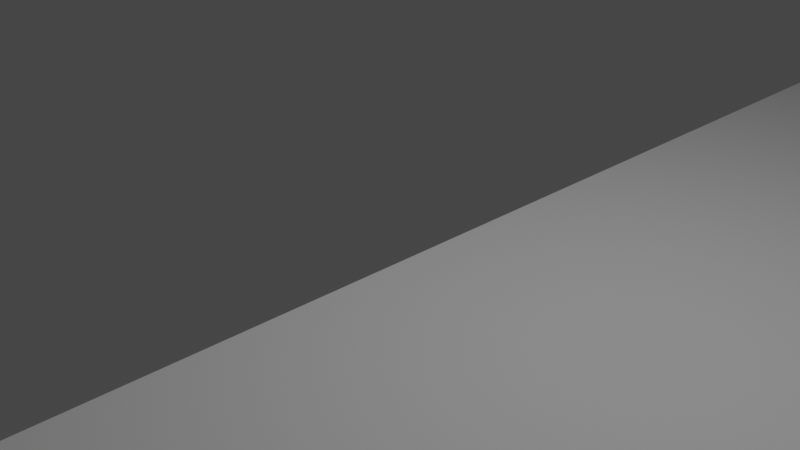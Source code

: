 # Source: flappy_bird_assets.blend  (saved by Blender 3.0.42; exported with 4.5.12 LTS)
import bpy
from mathutils import Matrix  # noqa: F401  (used for matrix-valued properties, if any)

bpy.ops.wm.read_factory_settings(use_empty=True)
scene = bpy.context.scene
scene.name = 'Scene'

# ---- collections
col_render = bpy.data.collections.new('render'); scene.collection.children.link(col_render)
col_enviroment = bpy.data.collections.new('enviroment'); scene.collection.children.link(col_enviroment)
col_bird = bpy.data.collections.new('bird'); scene.collection.children.link(col_bird)
col_tree = bpy.data.collections.new('tree'); scene.collection.children.link(col_tree)
col_scatter_001 = bpy.data.collections.new('Scatter.001'); col_tree.children.link(col_scatter_001)
col_scatter_002 = bpy.data.collections.new('Scatter.002'); col_tree.children.link(col_scatter_002)
col_scatter_003 = bpy.data.collections.new('Scatter.003'); col_tree.children.link(col_scatter_003)
col_scatter_004 = bpy.data.collections.new('Scatter.004'); col_tree.children.link(col_scatter_004)
col_scatter_005 = bpy.data.collections.new('Scatter.005'); col_tree.children.link(col_scatter_005)

# ---- materials (node trees are filled in below, after node groups)
mat_ground_001 = bpy.data.materials.new('ground.001')
mat_ground_001.use_transparent_shadow = False
mat_eye = bpy.data.materials.new('eye')
mat_eye.use_transparent_shadow = False
mat_pupil_bird = bpy.data.materials.new('pupil bird')
mat_pupil_bird.use_transparent_shadow = False
mat_mouth = bpy.data.materials.new('mouth')
mat_mouth.use_transparency_overlap = False
mat_mouth.show_transparent_back = False
mat_mouth.use_backface_culling = True
mat_mouth.use_transparent_shadow = False
mat_wings = bpy.data.materials.new('wings')
mat_wings.use_transparency_overlap = False
mat_wings.show_transparent_back = False
mat_wings.use_backface_culling = True
mat_wings.use_transparent_shadow = False
mat_tree_trunk = bpy.data.materials.new('tree trunk')
mat_tree_trunk.use_transparent_shadow = False
mat_tree_leaf = bpy.data.materials.new('tree leaf')
mat_tree_leaf.use_transparent_shadow = False

# ---- node groups
ng_cw_shader = bpy.data.node_groups.new('CW_Shader', 'ShaderNodeTree')
_s = ng_cw_shader.interface.new_socket(name='Diffuse', in_out='OUTPUT', socket_type='NodeSocketShader')
_s = ng_cw_shader.interface.new_socket(name='Emission', in_out='OUTPUT', socket_type='NodeSocketShader')
_s = ng_cw_shader.interface.new_socket(name='Transparent', in_out='OUTPUT', socket_type='NodeSocketShader')
_s = ng_cw_shader.interface.new_socket(name='Base Color', in_out='INPUT', socket_type='NodeSocketColor')
_s.default_value = (1.0, 1.0, 1.0, 1.0)
_s = ng_cw_shader.interface.new_socket(name='Random Color', in_out='INPUT', socket_type='NodeSocketColor')
_s.default_value = (1.0, 1.0, 1.0, 1.0)
_s = ng_cw_shader.interface.new_socket(name='Specular Color', in_out='INPUT', socket_type='NodeSocketColor')
_s = ng_cw_shader.interface.new_socket(name='Gradient Edge', in_out='INPUT', socket_type='NodeSocketFloat')
_s.subtype = 'FACTOR'
_s.default_value = 0.5
_s.min_value = 0.0
_s.max_value = 1.0
_s = ng_cw_shader.interface.new_socket(name='Gradient Bottom', in_out='INPUT', socket_type='NodeSocketFloat')
_s.subtype = 'FACTOR'
_s.default_value = 0.75
_s.min_value = 0.0
_s.max_value = 1.0
_s = ng_cw_shader.interface.new_socket(name='Transparent', in_out='INPUT', socket_type='NodeSocketFloat')
_s.subtype = 'FACTOR'
_s.min_value = 0.0
_s.max_value = 1.0
_s = ng_cw_shader.interface.new_socket(name='Random', in_out='INPUT', socket_type='NodeSocketFloat')
_s.min_value = 0.0
_s.max_value = 1.0
_s = ng_cw_shader.interface.new_socket(name='Emission', in_out='INPUT', socket_type='NodeSocketFloat')
_s.min_value = 0.0
_s.max_value = 1e+06
_N = ng_cw_shader.nodes; _L = ng_cw_shader.links
n0 = _N.new('NodeFrame'); n0.name = 'Frame.004'; n0.location = (-138, 384)
n0.label = 'Gradient Edges'
n0.width = 883
n0.label_size = 64
n1 = _N.new('NodeFrame'); n1.name = 'Frame.002'; n1.location = (491, 645)
n1.label = 'Bottom Gradient'
n1.width = 510
n1.label_size = 64
n2 = _N.new('NodeFrame'); n2.name = 'Frame.003'; n2.location = (-109, -71)
n2.label = 'Random Color'
n2.width = 658
n2.label_size = 64
n3 = _N.new('NodeFrame'); n3.name = 'Frame'; n3.location = (-115, -355)
n3.label = 'Specular'
n3.width = 690
n3.label_size = 64
n4 = _N.new('NodeFrame'); n4.name = 'Frame.001'; n4.location = (1152, 284)
n4.label = 'Transparency'
n4.width = 613
n4.label_size = 64
n5 = _N.new('NodeFrame'); n5.name = 'Frame.005'; n5.location = (1306, 762)
n5.label = 'Diffuse'
n5.width = 442
n5.label_size = 64
n6 = _N.new('ShaderNodeMapping'); n6.name = 'Mapping'; n6.location = (30, -31)
n6.vector_type = 'TEXTURE'
n6.inputs[1].default_value = (0.5, 0.5, 0.0)
n6.inputs[3].default_value = (0.8, 0.8, 0.8)
n7 = _N.new('ShaderNodeTexGradient'); n7.name = 'Gradient Texture'; n7.location = (223, -31)
n7.gradient_type = 'SPHERICAL'
n8 = _N.new('ShaderNodeMix'); n8.name = 'Mix'; n8.location = (419, -31)
n8.data_type = 'RGBA'
n8.blend_type = 'MULTIPLY'
n8.inputs[6].default_value = (1.0, 1.0, 1.0, 1.0)
n9 = _N.new('ShaderNodeTexCoord'); n9.name = 'Texture Coordinate'; n9.location = (-639, 617)
n10 = _N.new('ShaderNodeSeparateColor'); n10.name = 'Separate RGB'; n10.location = (30, -54)
n11 = _N.new('ShaderNodeMix'); n11.name = 'Mix.002'; n11.location = (713, -30)
n11.data_type = 'RGBA'
n11.inputs[6].default_value = (0.0, 0.0, 0.0, 1.0)
n12 = _N.new('NodeGroupInput'); n12.name = 'Group Input'; n12.location = (-885, 319)
n13 = _N.new('ShaderNodeMix'); n13.name = 'Mix.005'; n13.location = (488, -30)
n13.data_type = 'RGBA'
n14 = _N.new('ShaderNodeMix'); n14.name = 'Mix.003'; n14.location = (284, -52)
n14.data_type = 'RGBA'
n15 = _N.new('ShaderNodeObjectInfo'); n15.name = 'Object Info'; n15.location = (30, -65)
n15.width = 143
n16 = _N.new('NodeGroupOutput'); n16.name = 'Group Output'; n16.location = (2054, 435)
n17 = _N.new('ShaderNodeEmission'); n17.name = 'Emission'; n17.location = (1601, 424)
n18 = _N.new('ShaderNodeMix'); n18.name = 'Mix.004'; n18.location = (533, -64)
n18.width = 127
n18.data_type = 'RGBA'
n18.inputs[6].default_value = (0.0, 0.0, 0.0, 1.0)
n19 = _N.new('ShaderNodeValToRGB'); n19.name = 'ColorRamp'; n19.location = (237, -39)
n19.color_ramp.interpolation = 'EASE'
while len(n19.color_ramp.elements) > 1: n19.color_ramp.elements.remove(n19.color_ramp.elements[-1])
n19.color_ramp.elements[0].position = 0.6; n19.color_ramp.elements[0].color = (0.0, 0.0, 0.0, 1.0)
_e = n19.color_ramp.elements.new(0.7); _e.color = (1.0, 1.0, 1.0, 1.0)
n20 = _N.new('ShaderNodeTexNoise'); n20.name = 'Noise Texture'; n20.location = (30, -30)
n20.inputs[2].default_value = 4.0
n20.inputs[3].default_value = 0.0
n20.inputs[4].default_value = 0.0
n21 = _N.new('ShaderNodeBsdfDiffuse'); n21.name = 'Diffuse BSDF.001'; n21.location = (37, -30)
n22 = _N.new('ShaderNodeBsdfDiffuse'); n22.name = 'Diffuse BSDF.002'; n22.location = (30, -305)
n23 = _N.new('ShaderNodeBsdfTransparent'); n23.name = 'Transparent BSDF'; n23.location = (44, -192)
n24 = _N.new('ShaderNodeMixShader'); n24.name = 'Mix Shader'; n24.location = (241, -193)
n25 = _N.new('ShaderNodeAddShader'); n25.name = 'Add Shader'; n25.location = (443, -99)
n26 = _N.new('ShaderNodeBsdfDiffuse'); n26.name = 'Diffuse BSDF'; n26.location = (30, -30)
n27 = _N.new('ShaderNodeBsdfDiffuse'); n27.name = 'Diffuse BSDF.003'; n27.location = (32, -162)
n28 = _N.new('ShaderNodeAddShader'); n28.name = 'Add Shader.001'; n28.location = (272, -148)
n29 = _N.new('ShaderNodeMix'); n29.name = 'Mix.001'; n29.location = (340, -30)
n29.data_type = 'RGBA'
n29.blend_type = 'MULTIPLY'
n6.parent = n0
n7.parent = n0
n8.parent = n0
n10.parent = n1
n11.parent = n0
n13.parent = n2
n14.parent = n2
n15.parent = n2
n18.parent = n3
n19.parent = n3
n20.parent = n3
n21.parent = n4
n22.parent = n4
n23.parent = n4
n24.parent = n4
n25.parent = n4
n26.parent = n5
n27.parent = n5
n28.parent = n5
n29.parent = n1
_L.new(n9.outputs[0], n10.inputs[0])
_L.new(n6.outputs[0], n7.inputs[0])
_L.new(n10.outputs[2], n29.inputs[7])
_L.new(n7.outputs[0], n8.inputs[7])
_L.new(n9.outputs[2], n6.inputs[0])
_L.new(n29.outputs[2], n26.inputs[0])
_L.new(n12.outputs[3], n8.inputs[0])
_L.new(n12.outputs[4], n29.inputs[0])
_L.new(n8.outputs[2], n11.inputs[0])
_L.new(n11.outputs[2], n29.inputs[6])
_L.new(n12.outputs[0], n14.inputs[6])
_L.new(n12.outputs[7], n17.inputs[1])
_L.new(n29.outputs[2], n17.inputs[0])
_L.new(n9.outputs[6], n20.inputs[0])
_L.new(n20.outputs[0], n19.inputs[0])
_L.new(n21.outputs[0], n25.inputs[0])
_L.new(n25.outputs[0], n16.inputs[2])
_L.new(n29.outputs[2], n23.inputs[0])
_L.new(n19.outputs[0], n18.inputs[0])
_L.new(n12.outputs[2], n18.inputs[7])
_L.new(n18.outputs[2], n21.inputs[0])
_L.new(n17.outputs[0], n16.inputs[1])
_L.new(n26.outputs[0], n28.inputs[0])
_L.new(n15.outputs[5], n14.inputs[0])
_L.new(n13.outputs[2], n11.inputs[7])
_L.new(n14.outputs[2], n13.inputs[7])
_L.new(n12.outputs[0], n13.inputs[6])
_L.new(n12.outputs[6], n13.inputs[0])
_L.new(n12.outputs[1], n14.inputs[7])
_L.new(n22.outputs[0], n24.inputs[2])
_L.new(n23.outputs[0], n24.inputs[1])
_L.new(n24.outputs[0], n25.inputs[1])
_L.new(n12.outputs[5], n24.inputs[0])
_L.new(n29.outputs[2], n22.inputs[0])
_L.new(n28.outputs[0], n16.inputs[0])
_L.new(n27.outputs[0], n28.inputs[1])
_L.new(n18.outputs[2], n27.inputs[0])
n16.is_active_output = True
ng_cw_shader_003 = bpy.data.node_groups.new('CW_Shader.003', 'ShaderNodeTree')
_s = ng_cw_shader_003.interface.new_socket(name='Diffuse', in_out='OUTPUT', socket_type='NodeSocketShader')
_s = ng_cw_shader_003.interface.new_socket(name='Emission', in_out='OUTPUT', socket_type='NodeSocketShader')
_s = ng_cw_shader_003.interface.new_socket(name='Transparent', in_out='OUTPUT', socket_type='NodeSocketShader')
_s = ng_cw_shader_003.interface.new_socket(name='Base Color', in_out='INPUT', socket_type='NodeSocketColor')
_s.default_value = (1.0, 1.0, 1.0, 1.0)
_s = ng_cw_shader_003.interface.new_socket(name='Random Color', in_out='INPUT', socket_type='NodeSocketColor')
_s.default_value = (1.0, 1.0, 1.0, 1.0)
_s = ng_cw_shader_003.interface.new_socket(name='Specular Color', in_out='INPUT', socket_type='NodeSocketColor')
_s = ng_cw_shader_003.interface.new_socket(name='Gradient Edge', in_out='INPUT', socket_type='NodeSocketFloat')
_s.subtype = 'FACTOR'
_s.default_value = 0.5
_s.min_value = 0.0
_s.max_value = 1.0
_s = ng_cw_shader_003.interface.new_socket(name='Gradient Bottom', in_out='INPUT', socket_type='NodeSocketFloat')
_s.subtype = 'FACTOR'
_s.default_value = 0.75
_s.min_value = 0.0
_s.max_value = 1.0
_s = ng_cw_shader_003.interface.new_socket(name='Transparent', in_out='INPUT', socket_type='NodeSocketFloat')
_s.subtype = 'FACTOR'
_s.min_value = 0.0
_s.max_value = 1.0
_s = ng_cw_shader_003.interface.new_socket(name='Random', in_out='INPUT', socket_type='NodeSocketFloat')
_s.min_value = 0.0
_s.max_value = 1.0
_s = ng_cw_shader_003.interface.new_socket(name='Emission', in_out='INPUT', socket_type='NodeSocketFloat')
_s.min_value = 0.0
_s.max_value = 1e+06
_N = ng_cw_shader_003.nodes; _L = ng_cw_shader_003.links
n0 = _N.new('NodeFrame'); n0.name = 'Frame.004'; n0.location = (-138, 385)
n0.label = 'Gradient Edges'
n0.width = 883
n0.label_size = 64
n1 = _N.new('NodeFrame'); n1.name = 'Frame.002'; n1.location = (491, 646)
n1.label = 'Bottom Gradient'
n1.width = 511
n1.label_size = 64
n2 = _N.new('NodeFrame'); n2.name = 'Frame.003'; n2.location = (-109, -71)
n2.label = 'Random Color'
n2.width = 658
n2.label_size = 64
n3 = _N.new('NodeFrame'); n3.name = 'Frame'; n3.location = (-116, -354)
n3.label = 'Specular'
n3.width = 691
n3.label_size = 64
n4 = _N.new('NodeFrame'); n4.name = 'Frame.001'; n4.location = (1152, 284)
n4.label = 'Transparency'
n4.width = 613
n4.label_size = 64
n5 = _N.new('NodeFrame'); n5.name = 'Frame.005'; n5.location = (1306, 762)
n5.label = 'Diffuse'
n5.width = 443
n5.label_size = 64
n6 = _N.new('ShaderNodeMapping'); n6.name = 'Mapping'; n6.location = (30, -32)
n6.vector_type = 'TEXTURE'
n6.inputs[1].default_value = (0.5, 0.5, 0.0)
n6.inputs[3].default_value = (0.8, 0.8, 0.8)
n7 = _N.new('ShaderNodeTexGradient'); n7.name = 'Gradient Texture'; n7.location = (223, -32)
n7.gradient_type = 'SPHERICAL'
n8 = _N.new('ShaderNodeMix'); n8.name = 'Mix'; n8.location = (419, -32)
n8.data_type = 'RGBA'
n8.blend_type = 'MULTIPLY'
n8.inputs[6].default_value = (1.0, 1.0, 1.0, 1.0)
n9 = _N.new('ShaderNodeTexCoord'); n9.name = 'Texture Coordinate'; n9.location = (-639, 617)
n10 = _N.new('ShaderNodeSeparateColor'); n10.name = 'Separate RGB'; n10.location = (30, -55)
n11 = _N.new('ShaderNodeMix'); n11.name = 'Mix.002'; n11.location = (713, -30)
n11.data_type = 'RGBA'
n11.inputs[6].default_value = (0.0, 0.0, 0.0, 1.0)
n12 = _N.new('NodeGroupInput'); n12.name = 'Group Input'; n12.location = (-885, 319)
n13 = _N.new('ShaderNodeMix'); n13.name = 'Mix.005'; n13.location = (488, -30)
n13.data_type = 'RGBA'
n14 = _N.new('ShaderNodeMix'); n14.name = 'Mix.003'; n14.location = (284, -52)
n14.data_type = 'RGBA'
n15 = _N.new('ShaderNodeObjectInfo'); n15.name = 'Object Info'; n15.location = (30, -65)
n15.width = 143
n16 = _N.new('NodeGroupOutput'); n16.name = 'Group Output'; n16.location = (2054, 435)
n17 = _N.new('ShaderNodeEmission'); n17.name = 'Emission'; n17.location = (1601, 424)
n18 = _N.new('ShaderNodeMix'); n18.name = 'Mix.001'; n18.location = (340, -30)
n18.data_type = 'RGBA'
n18.blend_type = 'MULTIPLY'
n19 = _N.new('ShaderNodeMix'); n19.name = 'Mix.004'; n19.location = (533, -65)
n19.width = 127
n19.data_type = 'RGBA'
n19.inputs[6].default_value = (0.0, 0.0, 0.0, 1.0)
n20 = _N.new('ShaderNodeValToRGB'); n20.name = 'ColorRamp'; n20.location = (238, -40)
n20.color_ramp.interpolation = 'EASE'
while len(n20.color_ramp.elements) > 1: n20.color_ramp.elements.remove(n20.color_ramp.elements[-1])
n20.color_ramp.elements[0].position = 0.6; n20.color_ramp.elements[0].color = (0.0, 0.0, 0.0, 1.0)
_e = n20.color_ramp.elements.new(0.7); _e.color = (1.0, 1.0, 1.0, 1.0)
n21 = _N.new('ShaderNodeTexNoise'); n21.name = 'Noise Texture'; n21.location = (30, -30)
n21.inputs[2].default_value = 4.0
n21.inputs[3].default_value = 0.0
n21.inputs[4].default_value = 0.0
n22 = _N.new('ShaderNodeBsdfDiffuse'); n22.name = 'Diffuse BSDF.001'; n22.location = (37, -30)
n23 = _N.new('ShaderNodeBsdfDiffuse'); n23.name = 'Diffuse BSDF.002'; n23.location = (30, -306)
n24 = _N.new('ShaderNodeBsdfTransparent'); n24.name = 'Transparent BSDF'; n24.location = (44, -192)
n25 = _N.new('ShaderNodeMixShader'); n25.name = 'Mix Shader'; n25.location = (241, -194)
n26 = _N.new('ShaderNodeAddShader'); n26.name = 'Add Shader'; n26.location = (442, -99)
n27 = _N.new('ShaderNodeBsdfDiffuse'); n27.name = 'Diffuse BSDF'; n27.location = (30, -30)
n28 = _N.new('ShaderNodeBsdfDiffuse'); n28.name = 'Diffuse BSDF.003'; n28.location = (33, -163)
n29 = _N.new('ShaderNodeAddShader'); n29.name = 'Add Shader.001'; n29.location = (273, -148)
n6.parent = n0
n7.parent = n0
n8.parent = n0
n10.parent = n1
n11.parent = n0
n13.parent = n2
n14.parent = n2
n15.parent = n2
n18.parent = n1
n19.parent = n3
n20.parent = n3
n21.parent = n3
n22.parent = n4
n23.parent = n4
n24.parent = n4
n25.parent = n4
n26.parent = n4
n27.parent = n5
n28.parent = n5
n29.parent = n5
_L.new(n9.outputs[0], n10.inputs[0])
_L.new(n6.outputs[0], n7.inputs[0])
_L.new(n10.outputs[2], n18.inputs[7])
_L.new(n7.outputs[0], n8.inputs[7])
_L.new(n9.outputs[2], n6.inputs[0])
_L.new(n18.outputs[2], n27.inputs[0])
_L.new(n12.outputs[3], n8.inputs[0])
_L.new(n12.outputs[4], n18.inputs[0])
_L.new(n8.outputs[2], n11.inputs[0])
_L.new(n11.outputs[2], n18.inputs[6])
_L.new(n12.outputs[0], n14.inputs[6])
_L.new(n12.outputs[7], n17.inputs[1])
_L.new(n18.outputs[2], n17.inputs[0])
_L.new(n9.outputs[6], n21.inputs[0])
_L.new(n21.outputs[0], n20.inputs[0])
_L.new(n22.outputs[0], n26.inputs[0])
_L.new(n26.outputs[0], n16.inputs[2])
_L.new(n18.outputs[2], n24.inputs[0])
_L.new(n20.outputs[0], n19.inputs[0])
_L.new(n12.outputs[2], n19.inputs[7])
_L.new(n19.outputs[2], n22.inputs[0])
_L.new(n17.outputs[0], n16.inputs[1])
_L.new(n27.outputs[0], n29.inputs[0])
_L.new(n15.outputs[5], n14.inputs[0])
_L.new(n13.outputs[2], n11.inputs[7])
_L.new(n14.outputs[2], n13.inputs[7])
_L.new(n12.outputs[0], n13.inputs[6])
_L.new(n12.outputs[6], n13.inputs[0])
_L.new(n12.outputs[1], n14.inputs[7])
_L.new(n23.outputs[0], n25.inputs[2])
_L.new(n24.outputs[0], n25.inputs[1])
_L.new(n25.outputs[0], n26.inputs[1])
_L.new(n12.outputs[5], n25.inputs[0])
_L.new(n18.outputs[2], n23.inputs[0])
_L.new(n29.outputs[0], n16.inputs[0])
_L.new(n28.outputs[0], n29.inputs[1])
_L.new(n19.outputs[2], n28.inputs[0])
n16.is_active_output = True

# ---- material node trees
mat_ground_001.use_nodes = True; mat_ground_001.node_tree.nodes.clear()
_N = mat_ground_001.node_tree.nodes; _L = mat_ground_001.node_tree.links
n0 = _N.new('ShaderNodeOutputMaterial'); n0.name = 'Material Output'; n0.location = (300, 300)
n1 = _N.new('ShaderNodeGroup'); n1.name = 'Group.001'; n1.location = (60, 322)
n1.node_tree = ng_cw_shader
n1.inputs[0].default_value = (0.6802, 0.3022, 0.07494, 1.0)
n1.inputs[1].default_value = (1.0, 0.3278, 0.2704, 1.0)
n1.inputs[2].default_value = (0.0, 0.0, 0.0, 1.0)
n1.inputs[3].default_value = 1.0
n1.inputs[4].default_value = 0.2667
n1.inputs[5].default_value = 0.0
n1.inputs[6].default_value = 0.0
n1.inputs[7].default_value = 0.0
_L.new(n1.outputs[0], n0.inputs[0])
n0.is_active_output = True
mat_eye.use_nodes = True; mat_eye.node_tree.nodes.clear()
_N = mat_eye.node_tree.nodes; _L = mat_eye.node_tree.links
n0 = _N.new('ShaderNodeOutputMaterial'); n0.name = 'Material Output'; n0.location = (300, 300)
n1 = _N.new('ShaderNodeGroup'); n1.name = 'Group'; n1.location = (60, 322)
n1.node_tree = ng_cw_shader
n1.inputs[0].default_value = (0.01739, 0.01449, 0.01558, 1.0)
n1.inputs[1].default_value = (1.0, 1.0, 1.0, 1.0)
n1.inputs[2].default_value = (0.0, 0.0, 0.0, 1.0)
n1.inputs[3].default_value = 0.6842
n1.inputs[4].default_value = 0.6272
n1.inputs[5].default_value = 0.0
n1.inputs[6].default_value = 0.9
n1.inputs[7].default_value = 0.0
_L.new(n1.outputs[0], n0.inputs[0])
n0.is_active_output = True
mat_pupil_bird.use_nodes = True; mat_pupil_bird.node_tree.nodes.clear()
_N = mat_pupil_bird.node_tree.nodes; _L = mat_pupil_bird.node_tree.links
n0 = _N.new('ShaderNodeOutputMaterial'); n0.name = 'Material Output'; n0.location = (300, 300)
n1 = _N.new('ShaderNodeGroup'); n1.name = 'Group'; n1.location = (60, 322)
n1.node_tree = ng_cw_shader
n1.inputs[0].default_value = (0.01739, 0.01449, 0.01558, 1.0)
n1.inputs[1].default_value = (0.0331, 0.0331, 0.0331, 1.0)
n1.inputs[2].default_value = (0.0, 0.0, 0.0, 1.0)
n1.inputs[3].default_value = 0.6842
n1.inputs[4].default_value = 0.6272
n1.inputs[5].default_value = 0.0
n1.inputs[6].default_value = 0.9
n1.inputs[7].default_value = 0.0
_L.new(n1.outputs[0], n0.inputs[0])
n0.is_active_output = True
mat_mouth.use_nodes = True; mat_mouth.node_tree.nodes.clear()
_N = mat_mouth.node_tree.nodes; _L = mat_mouth.node_tree.links
n0 = _N.new('ShaderNodeOutputMaterial'); n0.name = 'Material Output'; n0.location = (-206, 10)
n1 = _N.new('ShaderNodeGroup'); n1.name = 'Group'; n1.location = (-421, 26)
n1.node_tree = ng_cw_shader_003
n1.inputs[0].default_value = (0.42, 0.05652, 0.01244, 1.0)
n1.inputs[1].default_value = (0.0, 0.0, 0.0, 1.0)
n1.inputs[2].default_value = (0.0, 0.0, 0.0, 1.0)
n1.inputs[3].default_value = 0.8704
n1.inputs[4].default_value = 0.009259
n1.inputs[5].default_value = 0.5
n1.inputs[6].default_value = 0.0
n1.inputs[7].default_value = 1.0
_L.new(n1.outputs[0], n0.inputs[0])
n0.is_active_output = True
mat_wings.use_nodes = True; mat_wings.node_tree.nodes.clear()
_N = mat_wings.node_tree.nodes; _L = mat_wings.node_tree.links
n0 = _N.new('ShaderNodeOutputMaterial'); n0.name = 'Material Output'; n0.location = (-206, 10)
n1 = _N.new('ShaderNodeGroup'); n1.name = 'Group'; n1.location = (-421, 26)
n1.node_tree = ng_cw_shader_003
n1.inputs[0].default_value = (0.4184, 0.3928, 0.42, 1.0)
n1.inputs[1].default_value = (0.0, 0.0, 0.0, 1.0)
n1.inputs[2].default_value = (0.0, 0.0, 0.0, 1.0)
n1.inputs[3].default_value = 0.5
n1.inputs[4].default_value = 0.75
n1.inputs[5].default_value = 0.5
n1.inputs[6].default_value = 0.0
n1.inputs[7].default_value = 1.0
_L.new(n1.outputs[0], n0.inputs[0])
n0.is_active_output = True
mat_tree_trunk.use_nodes = True; mat_tree_trunk.node_tree.nodes.clear()
_N = mat_tree_trunk.node_tree.nodes; _L = mat_tree_trunk.node_tree.links
n0 = _N.new('ShaderNodeOutputMaterial'); n0.name = 'Material Output'; n0.location = (300, 300)
n1 = _N.new('ShaderNodeGroup'); n1.name = 'Group'; n1.location = (60, 322)
n1.node_tree = ng_cw_shader
n1.inputs[0].default_value = (0.3506, 0.1529, 0.1188, 1.0)
n1.inputs[1].default_value = (0.05087, 0.05087, 0.05087, 1.0)
n1.inputs[2].default_value = (0.0, 0.0, 0.0, 1.0)
n1.inputs[3].default_value = 0.8398
n1.inputs[4].default_value = 0.3679
n1.inputs[5].default_value = 0.0
n1.inputs[6].default_value = 0.9
n1.inputs[7].default_value = 0.0
_L.new(n1.outputs[0], n0.inputs[0])
n0.is_active_output = True
mat_tree_leaf.use_nodes = True; mat_tree_leaf.node_tree.nodes.clear()
_N = mat_tree_leaf.node_tree.nodes; _L = mat_tree_leaf.node_tree.links
n0 = _N.new('ShaderNodeOutputMaterial'); n0.name = 'Material Output'; n0.location = (300, 300)
n1 = _N.new('ShaderNodeGroup'); n1.name = 'Group'; n1.location = (60, 322)
n1.node_tree = ng_cw_shader
n1.inputs[0].default_value = (0.01457, 0.1789, 0.01141, 1.0)
n1.inputs[1].default_value = (0.1045, 0.3032, 0.1173, 1.0)
n1.inputs[2].default_value = (0.0, 0.0, 0.0, 1.0)
n1.inputs[3].default_value = 0.7953
n1.inputs[4].default_value = 0.2716
n1.inputs[5].default_value = 0.0
n1.inputs[6].default_value = 1.0
n1.inputs[7].default_value = 0.0
_L.new(n1.outputs[0], n0.inputs[0])
n0.is_active_output = True

# ---- world
world_world = bpy.data.worlds.new('World'); scene.world = world_world
world_world.use_nodes = True; world_world.node_tree.nodes.clear()
_N = world_world.node_tree.nodes; _L = world_world.node_tree.links
n0 = _N.new('ShaderNodeOutputWorld'); n0.name = 'World Output'; n0.location = (300, 300)
n1 = _N.new('ShaderNodeBackground'); n1.name = 'Background'; n1.location = (10, 300)
n1.inputs[0].default_value = (0.05088, 0.05088, 0.05088, 1.0)
_L.new(n1.outputs[0], n0.inputs[0])
n0.is_active_output = True
world_world.color = (0.05088, 0.05088, 0.05088)
world_world.use_sun_shadow = False
world_world.sun_shadow_jitter_overblur = 0.0

# ---- cameras
cam_camera = bpy.data.cameras.new('Camera')
cam_camera.clip_end = 100.0
cam_camera.ortho_scale = 7.314

# ---- lights
light_light = bpy.data.lights.new('Light', 'POINT')
light_light.transmission_factor = 0.0
light_light.energy = 1000.0
light_light.shadow_soft_size = 0.1
light_light.shadow_maximum_resolution = 0.006
light_light.use_absolute_resolution = True

# ---- meshes
me_cube_122 = bpy.data.meshes.new('Cube.122')
me_cube_122.from_pydata([(-2.813, -24.05, -7.587), (-2.813, -24.05, -2.587), (-2.813, 25.95, -7.587), (-2.813, 25.95, -2.587), (197.2, -24.05, -7.587), (197.2, -24.05, -2.587), (197.2, 25.95, -7.587), (197.2, 25.95, -2.587)], [], [(0, 1, 3, 2), (2, 3, 7, 6), (6, 7, 5, 4), (4, 5, 1, 0), (2, 6, 4, 0), (7, 3, 1, 5)])
_uv = me_cube_122.uv_layers.new(name='UVMap')
_uv.uv.foreach_set('vector', [0.375, 0.0, 0.625, 0.0, 0.625, 0.25, 0.375, 0.25, 0.375, 0.25, 0.625, 0.25, 0.625, 0.5, 0.375, 0.5, 0.375, 0.5, 0.625, 0.5, 0.625, 0.75, 0.375, 0.75, 0.375, 0.75, 0.625, 0.75, 0.625, 1.0, 0.375, 1.0, 0.125, 0.5, 0.375, 0.5, 0.375, 0.75, 0.125, 0.75, 0.625, 0.5, 0.875, 0.5, 0.875, 0.75, 0.625, 0.75])
me_cube_122.use_remesh_fix_poles = True
me_cube_122.use_remesh_preserve_attributes = False
me_cube_122.update()
me_cube_002 = bpy.data.meshes.new('Cube.002')
me_cube_002.from_pydata([(-0.4171, 1.098, -0.7756), (0.4569, 1.098, -0.7756), (-0.7044, 1.085, 0.2115), (-0.912, 0.6943, 0.342), (-0.2862, 1.085, 0.6297), (-0.3736, 0.6943, 0.8071), (0.2862, 1.085, 0.6297), (0.3736, 0.6943, 0.8071), (0.7044, 1.085, 0.2115), (0.912, 0.6943, 0.342), (-0.4636, -1.152, -0.5605), (0.4517, -1.152, -0.5605), (-0.1909, -1.152, 0.3547), (-0.396, -0.1149, 0.7681), (-0.9398, -0.1149, 0.2984), (-0.4636, -1.152, 0.08207), (0.4517, -1.152, 0.08207), (0.9024, -0.1149, 0.2984), (0.3586, -0.1149, 0.7681), (0.179, -1.152, 0.3547), (-0.4765, 0.741, -0.9917), (-0.912, 0.6943, -0.6217), (-0.4946, 0.9451, -0.8936), (0.912, 0.6943, -0.6217), (0.4765, 0.741, -0.9917), (0.5424, 0.9421, -0.9003), (-0.9398, -0.1149, -0.6749), (-0.6147, -0.1149, -1.074), (-0.8143, -0.8545, -0.9175), (0.5774, -0.1149, -1.074), (0.9024, -0.1149, -0.6749), (0.8143, -0.8545, -0.9175), (0.03356, 0.154, -0.05772), (0.1572, 0.154, -0.1814), (0.1572, 0.154, 0.4439), (0.03356, 0.154, 0.3202), (0.1572, 1.368, -0.1814), (0.03356, 1.368, -0.05772), (0.03356, 1.368, 0.3202), (0.1572, 1.368, 0.4439), (0.5352, 0.154, -0.1814), (0.6588, 0.154, -0.05772), (0.6588, 0.154, 0.3202), (0.5352, 0.154, 0.4439), (0.6588, 1.368, -0.05772), (0.5352, 1.368, -0.1814), (0.5352, 1.368, 0.4439), (0.6588, 1.368, 0.3202), (-0.03356, 0.154, -0.05772), (-0.1572, 0.154, -0.1814), (-0.1572, 0.154, 0.4439), (-0.03356, 0.154, 0.3202), (-0.1572, 1.368, -0.1814), (-0.03356, 1.368, -0.05772), (-0.03356, 1.368, 0.3202), (-0.1572, 1.368, 0.4439), (-0.5352, 0.154, -0.1814), (-0.6588, 0.154, -0.05772), (-0.6588, 0.154, 0.3202), (-0.5352, 0.154, 0.4439), (-0.6588, 1.368, -0.05772), (-0.5352, 1.368, -0.1814), (-0.5352, 1.368, 0.4439), (-0.6588, 1.368, 0.3202), (0.2545, 1.261, 0.01475), (0.2545, 1.261, 0.2871), (0.2545, 1.424, 0.01475), (0.2545, 1.424, 0.2871), (0.3729, 1.261, 0.01475), (0.3729, 1.261, 0.2871), (0.3729, 1.424, 0.01475), (0.3729, 1.424, 0.2871), (-0.2545, 1.261, 0.01475), (-0.2545, 1.261, 0.2871), (-0.2545, 1.424, 0.01475), (-0.2545, 1.424, 0.2871), (-0.3729, 1.261, 0.01475), (-0.3729, 1.261, 0.2871), (-0.3729, 1.424, 0.01475), (-0.3729, 1.424, 0.2871), (-0.4123, 0.9221, -0.4079), (0.3743, 0.9196, -0.4234), (-0.2168, 0.9197, -0.1828), (-0.4095, 0.921, -0.2635), (-0.2146, 1.566, -0.1777), (0.3772, 0.9185, -0.279), (0.1878, 0.9184, -0.1908), (0.19, 1.565, -0.1856), (-0.4109, 1.348, -0.4045), (-0.3455, 1.568, -0.404), (0.3118, 1.566, -0.4169), (0.3758, 1.346, -0.42), (-0.3423, 1.567, -0.2439), (-0.4081, 1.347, -0.2601), (0.3786, 1.345, -0.2756), (0.3149, 1.565, -0.2569), (0.3798, 0.9264, -0.4525), (-0.4068, 0.9272, -0.4356), (0.1839, 0.9266, -0.6772), (0.3767, 0.9264, -0.5969), (0.1845, 1.573, -0.6772), (-0.4099, 0.9272, -0.58), (-0.2207, 0.927, -0.6686), (-0.22, 1.573, -0.6686), (0.3802, 1.352, -0.4525), (0.3158, 1.573, -0.4511), (-0.3415, 1.574, -0.437), (-0.4064, 1.353, -0.4356), (0.3123, 1.573, -0.6112), (0.3772, 1.352, -0.5969), (-0.4095, 1.353, -0.58), (-0.3449, 1.574, -0.5971), (1.34, -1.475, 0.5194), (1.334, -1.394, 0.7386), (0.4685, -0.3264, -0.101), (0.4546, -0.1321, 0.4287), (1.562, -1.364, 0.4846), (1.556, -1.284, 0.7037), (1.005, -0.05849, -0.1852), (0.9906, 0.1358, 0.3445), (1.213, -1.279, -0.1676), (1.223, -1.235, 0.06985), (0.5717, -0.3136, -0.4109), (0.5905, -0.2364, 0.009771), (1.442, -1.162, -0.1993), (1.452, -1.118, 0.03812), (0.9772, -0.1059, -0.4671), (0.996, -0.02878, -0.04644), (1.145, -1.155, -0.6438), (1.176, -1.164, -0.458), (0.5829, -0.2844, -0.605), (0.6447, -0.3008, -0.2362), (1.323, -1.063, -0.6695), (1.354, -1.071, -0.4837), (0.9358, -0.1002, -0.656), (0.9976, -0.1166, -0.2872), (-1.34, -1.475, 0.5194), (-1.334, -1.394, 0.7386), (-0.4685, -0.3264, -0.101), (-0.4546, -0.1321, 0.4287), (-1.562, -1.364, 0.4846), (-1.556, -1.284, 0.7037), (-1.005, -0.05849, -0.1852), (-0.9906, 0.1358, 0.3445), (-1.213, -1.279, -0.1676), (-1.223, -1.235, 0.06985), (-0.5717, -0.3136, -0.4109), (-0.5905, -0.2364, 0.009771), (-1.442, -1.162, -0.1993), (-1.452, -1.118, 0.03812), (-0.9772, -0.1059, -0.4671), (-0.996, -0.02878, -0.04644), (-1.145, -1.155, -0.6438), (-1.176, -1.164, -0.458), (-0.5829, -0.2844, -0.605), (-0.6447, -0.3008, -0.2362), (-1.323, -1.063, -0.6695), (-1.354, -1.071, -0.4837), (-0.9358, -0.1002, -0.656), (-0.9976, -0.1166, -0.2872)], [], [(7, 5, 13, 18), (13, 5, 3, 14), (0, 2, 4, 6, 8, 1), (14, 26, 28, 10, 15), (7, 18, 17, 9), (9, 23, 25, 1, 8), (2, 0, 22, 21, 3), (4, 2, 3, 5), (8, 6, 7, 9), (26, 14, 3, 21), (6, 4, 5, 7), (23, 9, 17, 30), (11, 16, 19, 12, 15, 10), (31, 30, 17, 16, 11), (15, 12, 13, 14), (19, 16, 17, 18), (18, 13, 12, 19), (28, 27, 29, 31, 11, 10), (25, 24, 20, 22, 0, 1), (20, 21, 22), (23, 24, 25), (26, 27, 28), (29, 30, 31), (26, 21, 20, 27), (23, 30, 29, 24), (20, 24, 29, 27), (40, 41, 42, 43, 34, 35, 32, 33), (44, 47, 42, 41), (46, 39, 34, 43), (32, 35, 38, 37), (36, 37, 38, 39, 46, 47, 44, 45), (36, 33, 32, 37), (34, 39, 38, 35), (40, 45, 44, 41), (46, 43, 42, 47), (36, 45, 40, 33), (56, 49, 48, 51, 50, 59, 58, 57), (60, 57, 58, 63), (62, 59, 50, 55), (48, 53, 54, 51), (52, 61, 60, 63, 62, 55, 54, 53), (52, 53, 48, 49), (50, 51, 54, 55), (56, 57, 60, 61), (62, 63, 58, 59), (52, 49, 56, 61), (64, 65, 67, 66), (66, 67, 71, 70), (70, 71, 69, 68), (68, 69, 65, 64), (66, 70, 68, 64), (71, 67, 65, 69), (72, 74, 75, 73), (74, 78, 79, 75), (78, 76, 77, 79), (76, 72, 73, 77), (74, 72, 76, 78), (79, 77, 73, 75), (87, 84, 82, 86), (82, 84, 92, 93, 83), (91, 94, 85, 81), (89, 92, 84, 87, 95, 90), (80, 83, 93, 88), (87, 86, 85, 94, 95), (81, 85, 86, 82, 83, 80), (92, 89, 88, 93), (94, 91, 90, 95), (88, 89, 90, 91, 81, 80), (103, 100, 98, 102), (98, 100, 108, 109, 99), (107, 110, 101, 97), (105, 108, 100, 103, 111, 106), (96, 99, 109, 104), (103, 102, 101, 110, 111), (97, 101, 102, 98, 99, 96), (108, 105, 104, 109), (110, 107, 106, 111), (104, 105, 106, 107, 97, 96), (112, 113, 115, 114), (114, 115, 119, 118), (118, 119, 117, 116), (116, 117, 113, 112), (114, 118, 116, 112), (119, 115, 113, 117), (120, 121, 123, 122), (122, 123, 127, 126), (126, 127, 125, 124), (124, 125, 121, 120), (122, 126, 124, 120), (127, 123, 121, 125), (128, 129, 131, 130), (130, 131, 135, 134), (134, 135, 133, 132), (132, 133, 129, 128), (130, 134, 132, 128), (135, 131, 129, 133), (136, 138, 139, 137), (138, 142, 143, 139), (142, 140, 141, 143), (140, 136, 137, 141), (138, 136, 140, 142), (143, 141, 137, 139), (144, 146, 147, 145), (146, 150, 151, 147), (150, 148, 149, 151), (148, 144, 145, 149), (146, 144, 148, 150), (151, 149, 145, 147), (152, 154, 155, 153), (154, 158, 159, 155), (158, 156, 157, 159), (156, 152, 153, 157), (154, 152, 156, 158), (159, 157, 153, 155)])
me_cube_002.polygons.foreach_set('material_index', [0, 0, 0, 0, 0, 0, 0, 0, 0, 0, 0, 0, 0, 0, 0, 0, 0, 0, 0, 0, 0, 0, 0, 0, 0, 0, 1, 1, 1, 1, 1, 1, 1, 1, 1, 1, 1, 1, 1, 1, 1, 1, 1, 1, 1, 1, 2, 2, 2, 2, 2, 2, 2, 2, 2, 2, 2, 2, 3, 3, 3, 3, 3, 3, 3, 3, 3, 3, 3, 3, 3, 3, 3, 3, 3, 3, 3, 3, 4, 4, 4, 4, 4, 4, 4, 4, 4, 4, 4, 4, 4, 4, 4, 4, 4, 4, 4, 4, 4, 4, 4, 4, 4, 4, 4, 4, 4, 4, 4, 4, 4, 4, 4, 4])
_uv = me_cube_002.uv_layers.new(name='UVMap')
_uv.uv.foreach_set('vector', [0.6988, 0.5529, 0.8012, 0.5529, 0.8012, 0.6822, 0.6988, 0.6822, 0.625, 0.0678, 0.625, 0.1971, 0.5512, 0.1971, 0.5512, 0.0678, 0.4279, 0.3029, 0.5293, 0.3029, 0.5721, 0.3457, 0.5721, 0.4043, 0.5293, 0.4471, 0.4279, 0.4471, 0.5512, 1.0, 0.4191, 1.0, 0.3982, 0.9768, 0.4428, 0.9322, 0.5231, 0.9322, 0.6988, 0.5529, 0.6988, 0.6822, 0.5512, 0.6822, 0.5512, 0.5529, 0.5512, 0.5529, 0.4191, 0.5529, 0.3974, 0.5082, 0.4279, 0.4471, 0.5293, 0.4471, 0.5293, 0.3029, 0.4279, 0.3029, 0.3974, 0.2418, 0.4191, 0.1971, 0.5512, 0.1971, 0.5721, 0.3457, 0.5293, 0.3029, 0.5512, 0.25, 0.625, 0.3238, 0.5293, 0.4471, 0.5721, 0.4043, 0.625, 0.4262, 0.5512, 0.5, 0.4191, 0.0678, 0.5512, 0.0678, 0.5512, 0.1971, 0.4191, 0.1971, 0.5721, 0.4043, 0.5721, 0.3457, 0.625, 0.3238, 0.625, 0.4262, 0.4191, 0.5529, 0.5512, 0.5529, 0.5512, 0.6822, 0.4191, 0.6822, 0.4428, 0.8178, 0.5231, 0.8178, 0.5572, 0.8519, 0.5572, 0.8981, 0.5231, 0.9322, 0.4428, 0.9322, 0.3982, 0.7286, 0.4191, 0.6822, 0.5512, 0.6822, 0.5231, 0.8178, 0.4428, 0.8178, 0.5231, 0.9322, 0.5572, 0.8981, 0.625, 0.9262, 0.5512, 1.0, 0.5572, 0.8519, 0.5231, 0.8178, 0.5512, 0.75, 0.625, 0.8238, 0.625, 0.8238, 0.625, 0.9262, 0.5572, 0.8981, 0.5572, 0.8519, 0.3982, 0.9768, 0.375, 0.9559, 0.375, 0.7941, 0.3982, 0.7732, 0.4428, 0.8178, 0.4428, 0.9322, 0.3974, 0.4776, 0.375, 0.4559, 0.375, 0.2941, 0.3974, 0.2724, 0.4279, 0.3029, 0.4279, 0.4471, 0.375, 0.2941, 0.3874, 0.2624, 0.3974, 0.2724, 0.3915, 0.4997, 0.375, 0.4559, 0.3974, 0.4776, 0.3919, 1.0, 0.375, 0.9559, 0.3982, 0.9768, 0.375, 0.7941, 0.3872, 0.7622, 0.3982, 0.7732, 0.125, 0.6822, 0.125, 0.5529, 0.1691, 0.5529, 0.1691, 0.6822, 0.4191, 0.5529, 0.4191, 0.6822, 0.3309, 0.6822, 0.3309, 0.5529, 0.1691, 0.5529, 0.3309, 0.5529, 0.3309, 0.6822, 0.1691, 0.6822, 0.375, 0.7994, 0.4244, 0.75, 0.5756, 0.75, 0.625, 0.7994, 0.625, 0.9506, 0.5756, 1.0, 0.4244, 1.0, 0.375, 0.9506, 0.4244, 0.5, 0.5756, 0.5, 0.5756, 0.75, 0.4244, 0.75, 0.6744, 0.5, 0.8256, 0.5, 0.8256, 0.75, 0.6744, 0.75, 0.4244, 0.0, 0.5756, 0.0, 0.5756, 0.25, 0.4244, 0.25, 0.375, 0.2994, 0.4244, 0.25, 0.5756, 0.25, 0.625, 0.2994, 0.625, 0.4506, 0.5756, 0.5, 0.4244, 0.5, 0.375, 0.4506, 0.1744, 0.5, 0.1744, 0.75, 0.125, 0.75, 0.125, 0.5, 0.625, 0.0, 0.625, 0.25, 0.5756, 0.25, 0.5756, 0.0, 0.3256, 0.75, 0.3256, 0.5, 0.4244, 0.5, 0.4244, 0.75, 0.6744, 0.5, 0.6744, 0.75, 0.5756, 0.75, 0.5756, 0.5, 0.1744, 0.5, 0.3256, 0.5, 0.3256, 0.75, 0.1744, 0.75, 0.375, 0.7994, 0.375, 0.9506, 0.4244, 1.0, 0.5756, 1.0, 0.625, 0.9506, 0.625, 0.7994, 0.5756, 0.75, 0.4244, 0.75, 0.4244, 0.5, 0.4244, 0.75, 0.5756, 0.75, 0.5756, 0.5, 0.6744, 0.5, 0.6744, 0.75, 0.8256, 0.75, 0.8256, 0.5, 0.4244, 0.0, 0.4244, 0.25, 0.5756, 0.25, 0.5756, 0.0, 0.375, 0.2994, 0.375, 0.4506, 0.4244, 0.5, 0.5756, 0.5, 0.625, 0.4506, 0.625, 0.2994, 0.5756, 0.25, 0.4244, 0.25, 0.1744, 0.5, 0.125, 0.5, 0.125, 0.75, 0.1744, 0.75, 0.625, 0.0, 0.5756, 0.0, 0.5756, 0.25, 0.625, 0.25, 0.3256, 0.75, 0.4244, 0.75, 0.4244, 0.5, 0.3256, 0.5, 0.6744, 0.5, 0.5756, 0.5, 0.5756, 0.75, 0.6744, 0.75, 0.1744, 0.5, 0.1744, 0.75, 0.3256, 0.75, 0.3256, 0.5, 0.375, 0.0, 0.625, 0.0, 0.625, 0.25, 0.375, 0.25, 0.375, 0.25, 0.625, 0.25, 0.625, 0.5, 0.375, 0.5, 0.375, 0.5, 0.625, 0.5, 0.625, 0.75, 0.375, 0.75, 0.375, 0.75, 0.625, 0.75, 0.625, 1.0, 0.375, 1.0, 0.125, 0.5, 0.375, 0.5, 0.375, 0.75, 0.125, 0.75, 0.625, 0.5, 0.875, 0.5, 0.875, 0.75, 0.625, 0.75, 0.375, 0.0, 0.375, 0.25, 0.625, 0.25, 0.625, 0.0, 0.375, 0.25, 0.375, 0.5, 0.625, 0.5, 0.625, 0.25, 0.375, 0.5, 0.375, 0.75, 0.625, 0.75, 0.625, 0.5, 0.375, 0.75, 0.375, 1.0, 0.625, 1.0, 0.625, 0.75, 0.125, 0.5, 0.125, 0.75, 0.375, 0.75, 0.375, 0.5, 0.625, 0.5, 0.625, 0.75, 0.875, 0.75, 0.875, 0.5, 0.6857, 0.5, 0.8143, 0.5, 0.8143, 0.75, 0.6857, 0.75, 0.625, 0.0, 0.625, 0.25, 0.5849, 0.25, 0.5643, 0.2294, 0.5643, 0.0, 0.375, 0.5206, 0.5643, 0.5206, 0.5643, 0.75, 0.375, 0.75, 0.375, 0.2706, 0.5849, 0.2706, 0.625, 0.3107, 0.625, 0.4393, 0.5849, 0.4794, 0.375, 0.4794, 0.375, 0.0, 0.5643, 0.0, 0.5643, 0.2294, 0.375, 0.2294, 0.6857, 0.5, 0.6857, 0.75, 0.5643, 0.75, 0.5643, 0.5206, 0.6054, 0.5, 0.375, 0.75, 0.5643, 0.75, 0.625, 0.8107, 0.625, 0.9393, 0.5643, 1.0, 0.375, 1.0, 0.5849, 0.2706, 0.375, 0.2706, 0.375, 0.2294, 0.5643, 0.2294, 0.5643, 0.5206, 0.375, 0.5206, 0.375, 0.4794, 0.5849, 0.4794, 0.125, 0.5206, 0.1456, 0.5, 0.3544, 0.5, 0.375, 0.5206, 0.375, 0.75, 0.125, 0.75, 0.6857, 0.5, 0.8143, 0.5, 0.8143, 0.75, 0.6857, 0.75, 0.625, 0.0, 0.625, 0.25, 0.5849, 0.25, 0.5643, 0.2294, 0.5643, 0.0, 0.375, 0.5206, 0.5643, 0.5206, 0.5643, 0.75, 0.375, 0.75, 0.375, 0.2706, 0.5849, 0.2706, 0.625, 0.3107, 0.625, 0.4393, 0.5849, 0.4794, 0.375, 0.4794, 0.375, 0.0, 0.5643, 0.0, 0.5643, 0.2294, 0.375, 0.2294, 0.6857, 0.5, 0.6857, 0.75, 0.5643, 0.75, 0.5643, 0.5206, 0.6054, 0.5, 0.375, 0.75, 0.5643, 0.75, 0.625, 0.8107, 0.625, 0.9393, 0.5643, 1.0, 0.375, 1.0, 0.5849, 0.2706, 0.375, 0.2706, 0.375, 0.2294, 0.5643, 0.2294, 0.5643, 0.5206, 0.375, 0.5206, 0.375, 0.4794, 0.5849, 0.4794, 0.125, 0.5206, 0.1456, 0.5, 0.3544, 0.5, 0.375, 0.5206, 0.375, 0.75, 0.125, 0.75, 0.375, 0.0, 0.625, 0.0, 0.625, 0.25, 0.375, 0.25, 0.375, 0.25, 0.625, 0.25, 0.625, 0.5, 0.375, 0.5, 0.375, 0.5, 0.625, 0.5, 0.625, 0.75, 0.375, 0.75, 0.375, 0.75, 0.625, 0.75, 0.625, 1.0, 0.375, 1.0, 0.125, 0.5, 0.375, 0.5, 0.375, 0.75, 0.125, 0.75, 0.625, 0.5, 0.875, 0.5, 0.875, 0.75, 0.625, 0.75, 0.375, 0.0, 0.625, 0.0, 0.625, 0.25, 0.375, 0.25, 0.375, 0.25, 0.625, 0.25, 0.625, 0.5, 0.375, 0.5, 0.375, 0.5, 0.625, 0.5, 0.625, 0.75, 0.375, 0.75, 0.375, 0.75, 0.625, 0.75, 0.625, 1.0, 0.375, 1.0, 0.125, 0.5, 0.375, 0.5, 0.375, 0.75, 0.125, 0.75, 0.625, 0.5, 0.875, 0.5, 0.875, 0.75, 0.625, 0.75, 0.375, 0.0, 0.625, 0.0, 0.625, 0.25, 0.375, 0.25, 0.375, 0.25, 0.625, 0.25, 0.625, 0.5, 0.375, 0.5, 0.375, 0.5, 0.625, 0.5, 0.625, 0.75, 0.375, 0.75, 0.375, 0.75, 0.625, 0.75, 0.625, 1.0, 0.375, 1.0, 0.125, 0.5, 0.375, 0.5, 0.375, 0.75, 0.125, 0.75, 0.625, 0.5, 0.875, 0.5, 0.875, 0.75, 0.625, 0.75, 0.375, 0.0, 0.375, 0.25, 0.625, 0.25, 0.625, 0.0, 0.375, 0.25, 0.375, 0.5, 0.625, 0.5, 0.625, 0.25, 0.375, 0.5, 0.375, 0.75, 0.625, 0.75, 0.625, 0.5, 0.375, 0.75, 0.375, 1.0, 0.625, 1.0, 0.625, 0.75, 0.125, 0.5, 0.125, 0.75, 0.375, 0.75, 0.375, 0.5, 0.625, 0.5, 0.625, 0.75, 0.875, 0.75, 0.875, 0.5, 0.375, 0.0, 0.375, 0.25, 0.625, 0.25, 0.625, 0.0, 0.375, 0.25, 0.375, 0.5, 0.625, 0.5, 0.625, 0.25, 0.375, 0.5, 0.375, 0.75, 0.625, 0.75, 0.625, 0.5, 0.375, 0.75, 0.375, 1.0, 0.625, 1.0, 0.625, 0.75, 0.125, 0.5, 0.125, 0.75, 0.375, 0.75, 0.375, 0.5, 0.625, 0.5, 0.625, 0.75, 0.875, 0.75, 0.875, 0.5, 0.375, 0.0, 0.375, 0.25, 0.625, 0.25, 0.625, 0.0, 0.375, 0.25, 0.375, 0.5, 0.625, 0.5, 0.625, 0.25, 0.375, 0.5, 0.375, 0.75, 0.625, 0.75, 0.625, 0.5, 0.375, 0.75, 0.375, 1.0, 0.625, 1.0, 0.625, 0.75, 0.125, 0.5, 0.125, 0.75, 0.375, 0.75, 0.375, 0.5, 0.625, 0.5, 0.625, 0.75, 0.875, 0.75, 0.875, 0.5])
me_cube_002.materials.append(mat_ground_001)
me_cube_002.materials.append(mat_eye)
me_cube_002.materials.append(mat_pupil_bird)
me_cube_002.materials.append(mat_mouth)
me_cube_002.materials.append(mat_wings)
me_cube_002.use_remesh_fix_poles = True
me_cube_002.use_remesh_preserve_attributes = False
me_cube_002.update()
me_cube_118 = bpy.data.meshes.new('Cube.118')
me_cube_118.from_pydata([(-4.14, 2.532, 4.897), (-1.386, 2.52, 4.921), (-4.218, 2.466, 8.162), (-4.116, -0.6108, 4.834), (-1.362, -0.623, 4.858), (-4.194, -0.6766, 8.099), (-1.441, -0.6888, 8.123), (-1.465, 2.454, 8.185), (-0.7603, -0.4926, -0.07123), (-0.818, 0.7024, -0.06037), (-0.8005, -0.6334, 7.912), (0.6108, -0.4433, 0.008272), (0.5531, 0.7518, 0.01913), (0.5631, -0.5823, 7.763), (0.5054, 0.6127, 7.774), (-0.8581, 0.5616, 7.923), (1.48, 0.297, 3.879), (1.703, 0.3123, 3.6), (1.738, -0.02176, 3.603), (0.2546, 0.1866, 2.685), (0.2902, -0.1475, 2.688), (1.516, -0.03708, 3.882), (0.03212, 0.1712, 2.964), (0.06779, -0.1628, 2.967), (-2.451, -0.4197, 3.289), (-2.496, 0.1369, 3.325), (-0.09345, -0.1769, 1.702), (-2.84, -0.4152, 2.835), (-2.885, 0.1414, 2.872), (-0.4825, -0.1724, 1.248), (-0.5275, 0.3842, 1.284), (-0.1384, 0.3797, 1.738), (-3.064, 2.439, 6.316), (2.308, 2.461, 6.418), (-3.119, 2.34, 11.34), (-3.081, -2.392, 6.216), (2.291, -2.37, 6.319), (-3.136, -2.491, 11.24), (2.236, -2.468, 11.34), (2.253, 2.362, 11.44), (-2.274, 0.7707, 2.049), (-1.267, 0.8127, 3.257), (-3.724, 0.5527, 3.025), (-2.058, -0.7523, 1.948), (-1.051, -0.7103, 3.156), (-3.507, -0.9703, 2.924), (-2.5, -0.9284, 4.132), (-2.716, 0.5946, 4.233), (2.649, 0.7367, 3.631), (2.122, 0.7393, 4.471), (1.619, 0.6751, 3.134), (2.712, -0.2455, 3.656), (2.185, -0.2429, 4.497), (1.681, -0.3071, 3.159), (1.154, -0.3044, 3.999), (1.092, 0.6777, 3.974), (1.231, 0.5839, 6.147), (3.984, 0.5718, 6.17), (1.152, 0.5181, 9.412), (1.255, -2.559, 6.084), (4.008, -2.571, 6.108), (1.176, -2.625, 9.349), (3.93, -2.637, 9.372), (3.906, 0.506, 9.435)], [], [(0, 2, 7, 1), (1, 4, 3, 0), (3, 5, 2, 0), (4, 6, 5, 3), (6, 7, 2, 5), (1, 7, 6, 4), (9, 12, 11, 8), (8, 10, 15, 9), (11, 13, 10, 8), (12, 14, 13, 11), (14, 15, 10, 13), (9, 15, 14, 12), (22, 16, 17, 19), (23, 21, 16, 22), (20, 18, 21, 23), (19, 17, 18, 20), (24, 26, 31, 25), (25, 28, 27, 24), (27, 29, 26, 24), (28, 30, 29, 27), (30, 31, 26, 29), (25, 31, 30, 28), (32, 34, 39, 33), (33, 36, 35, 32), (35, 37, 34, 32), (36, 38, 37, 35), (38, 39, 34, 37), (33, 39, 38, 36), (40, 42, 47, 41), (41, 44, 43, 40), (43, 45, 42, 40), (44, 46, 45, 43), (46, 47, 42, 45), (41, 47, 46, 44), (48, 50, 55, 49), (49, 52, 51, 48), (51, 53, 50, 48), (52, 54, 53, 51), (54, 55, 50, 53), (49, 55, 54, 52), (56, 58, 63, 57), (57, 60, 59, 56), (59, 61, 58, 56), (60, 62, 61, 59), (62, 63, 58, 61), (57, 63, 62, 60)])
me_cube_118.polygons.foreach_set('material_index', [1, 1, 1, 1, 1, 1, 0, 0, 0, 0, 0, 0, 0, 0, 0, 0, 0, 0, 0, 0, 0, 0, 1, 1, 1, 1, 1, 1, 1, 1, 1, 1, 1, 1, 1, 1, 1, 1, 1, 1, 1, 1, 1, 1, 1, 1])
_uv = me_cube_118.uv_layers.new(name='UVMap')
_uv.uv.foreach_set('vector', [0.375, 0.0, 0.625, 0.0, 0.625, 0.25, 0.375, 0.25, 0.125, 0.5, 0.375, 0.5, 0.375, 0.75, 0.125, 0.75, 0.375, 0.75, 0.625, 0.75, 0.625, 1.0, 0.375, 1.0, 0.375, 0.5, 0.625, 0.5, 0.625, 0.75, 0.375, 0.75, 0.625, 0.5, 0.875, 0.5, 0.875, 0.75, 0.625, 0.75, 0.375, 0.25, 0.625, 0.25, 0.625, 0.5, 0.375, 0.5, 0.125, 0.5, 0.375, 0.5, 0.375, 0.75, 0.125, 0.75, 0.375, 0.0, 0.625, 0.0, 0.625, 0.25, 0.375, 0.25, 0.375, 0.75, 0.625, 0.75, 0.625, 1.0, 0.375, 1.0, 0.375, 0.5, 0.625, 0.5, 0.625, 0.75, 0.375, 0.75, 0.625, 0.5, 0.875, 0.5, 0.875, 0.75, 0.625, 0.75, 0.375, 0.25, 0.625, 0.25, 0.625, 0.5, 0.375, 0.5, 0.375, 0.25, 0.625, 0.25, 0.625, 0.5, 0.375, 0.5, 0.375, 0.0, 0.625, 0.0, 0.625, 0.25, 0.375, 0.25, 0.375, 0.75, 0.625, 0.75, 0.625, 1.0, 0.375, 1.0, 0.375, 0.5, 0.625, 0.5, 0.625, 0.75, 0.375, 0.75, 0.375, 0.0, 0.625, 0.0, 0.625, 0.25, 0.375, 0.25, 0.125, 0.5, 0.375, 0.5, 0.375, 0.75, 0.125, 0.75, 0.375, 0.75, 0.625, 0.75, 0.625, 1.0, 0.375, 1.0, 0.375, 0.5, 0.625, 0.5, 0.625, 0.75, 0.375, 0.75, 0.625, 0.5, 0.875, 0.5, 0.875, 0.75, 0.625, 0.75, 0.375, 0.25, 0.625, 0.25, 0.625, 0.5, 0.375, 0.5, 0.375, 0.0, 0.625, 0.0, 0.625, 0.25, 0.375, 0.25, 0.125, 0.5, 0.375, 0.5, 0.375, 0.75, 0.125, 0.75, 0.375, 0.75, 0.625, 0.75, 0.625, 1.0, 0.375, 1.0, 0.375, 0.5, 0.625, 0.5, 0.625, 0.75, 0.375, 0.75, 0.625, 0.5, 0.875, 0.5, 0.875, 0.75, 0.625, 0.75, 0.375, 0.25, 0.625, 0.25, 0.625, 0.5, 0.375, 0.5, 0.375, 0.0, 0.625, 0.0, 0.625, 0.25, 0.375, 0.25, 0.125, 0.5, 0.375, 0.5, 0.375, 0.75, 0.125, 0.75, 0.375, 0.75, 0.625, 0.75, 0.625, 1.0, 0.375, 1.0, 0.375, 0.5, 0.625, 0.5, 0.625, 0.75, 0.375, 0.75, 0.625, 0.5, 0.875, 0.5, 0.875, 0.75, 0.625, 0.75, 0.375, 0.25, 0.625, 0.25, 0.625, 0.5, 0.375, 0.5, 0.375, 0.0, 0.625, 0.0, 0.625, 0.25, 0.375, 0.25, 0.125, 0.5, 0.375, 0.5, 0.375, 0.75, 0.125, 0.75, 0.375, 0.75, 0.625, 0.75, 0.625, 1.0, 0.375, 1.0, 0.375, 0.5, 0.625, 0.5, 0.625, 0.75, 0.375, 0.75, 0.625, 0.5, 0.875, 0.5, 0.875, 0.75, 0.625, 0.75, 0.375, 0.25, 0.625, 0.25, 0.625, 0.5, 0.375, 0.5, 0.375, 0.0, 0.625, 0.0, 0.625, 0.25, 0.375, 0.25, 0.125, 0.5, 0.375, 0.5, 0.375, 0.75, 0.125, 0.75, 0.375, 0.75, 0.625, 0.75, 0.625, 1.0, 0.375, 1.0, 0.375, 0.5, 0.625, 0.5, 0.625, 0.75, 0.375, 0.75, 0.625, 0.5, 0.875, 0.5, 0.875, 0.75, 0.625, 0.75, 0.375, 0.25, 0.625, 0.25, 0.625, 0.5, 0.375, 0.5])
me_cube_118.materials.append(mat_tree_trunk)
me_cube_118.materials.append(mat_tree_leaf)
me_cube_118.use_remesh_fix_poles = True
me_cube_118.use_remesh_preserve_attributes = False
me_cube_118.update()

# ---- objects
ob_light = bpy.data.objects.new('Light', light_light)
ob_camera = bpy.data.objects.new('Camera', cam_camera)
ob_cube = bpy.data.objects.new('Cube', me_cube_122)
ob_cube_001 = bpy.data.objects.new('Cube.001', me_cube_002)
ob_cube_005 = bpy.data.objects.new('Cube.005', me_cube_118)
ob_cube_005___copy = bpy.data.objects.new('Cube.005 - copy', me_cube_118)
ob_cube_005___copy_001 = bpy.data.objects.new('Cube.005 - copy.001', me_cube_118)
ob_cube_005___copy_002 = bpy.data.objects.new('Cube.005 - copy.002', me_cube_118)
ob_cube_005___copy_003 = bpy.data.objects.new('Cube.005 - copy.003', me_cube_118)
ob_cube_005___copy_002___copy = bpy.data.objects.new('Cube.005 - copy.002 - copy', me_cube_118)

# ---- transforms, parenting, visibility, modifiers, constraints
ob_light.location = (0.9356, 3.274, 7.793)
ob_light.rotation_euler = (0.6503, 0.05522, 1.866)
ob_light.lock_rotations_4d = False
ob_light.empty_display_type = 'ARROWS'
ob_light.color = (0.0, 0.0, 0.0, 0.0)
ob_light.lineart.crease_threshold = 0.0
ob_camera.location = (7.359, -6.926, 4.958)
ob_camera.rotation_euler = (1.109, 0.0, 0.8149)
ob_camera.lock_rotations_4d = False
ob_camera.empty_display_type = 'ARROWS'
ob_camera.color = (0.0, 0.0, 0.0, 0.0)
ob_camera.display_type = 'WIRE'
ob_camera.lineart.crease_threshold = 0.0
ob_cube.location = (0.0, 0.0, 0.0)
ob_cube_001.location = (8.894, 0.0, 5.222)
ob_cube_005.location = (14.31, -11.07, -3.045)
ob_cube_005.rotation_euler = (0.137, 0.08074, -0.06847)
ob_cube_005.scale = (0.6341, 0.729, 0.7151)
ob_cube_005___copy.location = (3.595, -16.68, -2.718)
ob_cube_005___copy.rotation_euler = (-0.00817, 0.2061, 4.119)
ob_cube_005___copy.scale = (0.6341, 0.729, 0.7151)
ob_cube_005___copy_001.location = (13.36, 8.359, -3.192)
ob_cube_005___copy_001.rotation_euler = (0.07637, 0.002016, 0.8576)
ob_cube_005___copy_001.scale = (0.6341, 0.729, 0.7151)
ob_cube_005___copy_002.location = (4.816, 17.33, -2.984)
ob_cube_005___copy_002.rotation_euler = (0.02329, -0.009002, 1.351)
ob_cube_005___copy_002.scale = (0.6341, 0.729, 0.7151)
ob_cube_005___copy_003.location = (28.8, 0.3341, -2.892)
ob_cube_005___copy_003.rotation_euler = (-0.07309, 0.1481, 3.308)
ob_cube_005___copy_003.scale = (0.6341, 0.729, 0.7151)
ob_cube_005___copy_002___copy.location = (26.55, 14.18, -3.118)
ob_cube_005___copy_002___copy.rotation_euler = (0.1306, 0.05944, 0.1319)
ob_cube_005___copy_002___copy.scale = (0.6341, 0.729, 0.7151)

# ---- collection membership
col_render.objects.link(ob_light)
col_render.objects.link(ob_camera)
col_enviroment.objects.link(ob_cube)
col_bird.objects.link(ob_cube_001)
col_tree.objects.link(ob_cube_005)
col_scatter_001.objects.link(ob_cube_005___copy)
col_scatter_002.objects.link(ob_cube_005___copy_001)
col_scatter_003.objects.link(ob_cube_005___copy_002)
col_scatter_004.objects.link(ob_cube_005___copy_003)
col_scatter_005.objects.link(ob_cube_005___copy_002___copy)

# ---- scene / render settings (as saved in the file)
scene.camera = ob_camera
scene.frame_start = 1; scene.frame_end = 250; scene.frame_set(7)
scene.render.engine = 'BLENDER_EEVEE_NEXT'
scene.cycles.sampling_pattern = 'TABULATED_SOBOL'
scene.cycles.use_light_tree = False
scene.view_settings.view_transform = 'Filmic'
bpy.context.view_layer.update()
